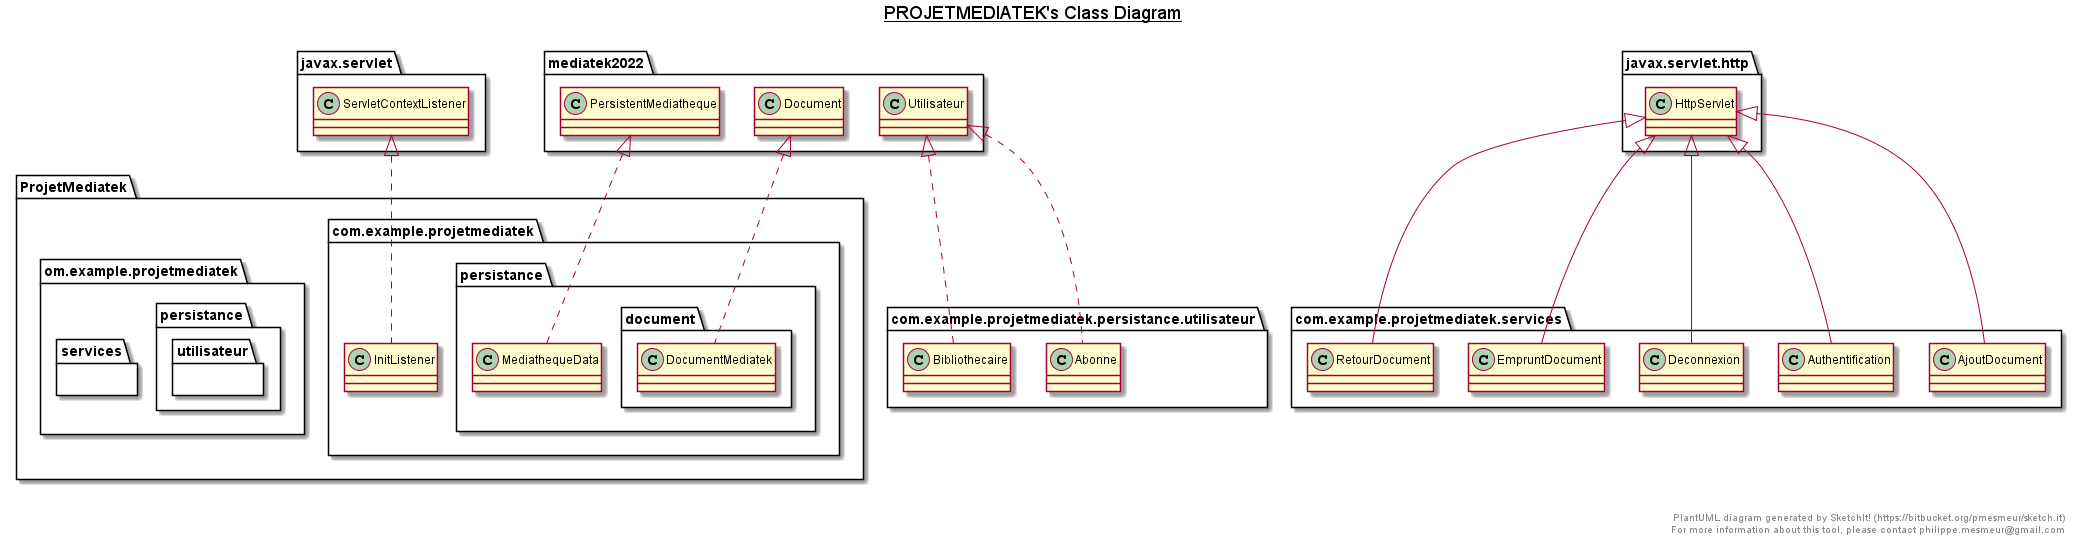

The diagram above was rendered by PlantUML. Its source (embedded in the PNG):
@startuml

title __PROJETMEDIATEK's Class Diagram__\n

  namespace  ProjetMediatek{
    namespace com.example.projetmediatek {
      class com.example.projetmediatek.InitListener {
      }
    }
  }
  

  namespace  ProjetMediatek{
    namespace com.example.projetmediatek {
      namespace persistance {
        class com.example.projetmediatek.persistance.MediathequeData {
        }
      }
    }
  }
  

  namespace ProjetMediatek {
    namespace com.example.projetmediatek {
      namespace persistance {
        namespace document {
          class com.example.projetmediatek.persistance.document.DocumentMediatek {
          }
        }
      }
    }
  }
  

  namespace ProjetMediatek{
    namespace om.example.projetmediatek {
      namespace persistance {
        namespace utilisateur {
          class com.example.projetmediatek.persistance.utilisateur.Abonne {
          }
        }
      }
    }
  }
  

  namespace ProjetMediatek {
    namespace om.example.projetmediatek {
      namespace persistance {
        namespace utilisateur {
          class com.example.projetmediatek.persistance.utilisateur.Bibliothecaire {
          }
        }
      }
    }
  }
  

  namespace ProjetMediatek {
    namespace om.example.projetmediatek {
      namespace services {
        class com.example.projetmediatek.services.AjoutDocument {
        }
      }
    }
  }
  

  namespace ProjetMediatek {
    namespace om.example.projetmediatek {
      namespace services {
        class com.example.projetmediatek.services.Authentification {
        }
      }
    }
  }
  

  namespace ProjetMediatek {
    namespace om.example.projetmediatek {
      namespace services {
        class com.example.projetmediatek.services.Deconnexion {
        }
      }
    }
  }
  

  namespace ProjetMediatek {
    namespace om.example.projetmediatek {
      namespace services {
        class com.example.projetmediatek.services.EmpruntDocument {
        }
      }
    }
  }
  

  namespace ProjetMediatek {
    namespace om.example.projetmediatek {
      namespace services {
        class com.example.projetmediatek.services.RetourDocument {
        }
      }
    }
  }
  

  com.example.projetmediatek.InitListener .up.|> javax.servlet.ServletContextListener
  com.example.projetmediatek.persistance.MediathequeData .up.|> mediatek2022.PersistentMediatheque
  com.example.projetmediatek.persistance.document.DocumentMediatek .up.|> mediatek2022.Document
  com.example.projetmediatek.persistance.utilisateur.Abonne .up.|> mediatek2022.Utilisateur
  com.example.projetmediatek.persistance.utilisateur.Bibliothecaire .up.|> mediatek2022.Utilisateur
  com.example.projetmediatek.services.AjoutDocument -up-|> javax.servlet.http.HttpServlet
  com.example.projetmediatek.services.Authentification -up-|> javax.servlet.http.HttpServlet
  com.example.projetmediatek.services.Deconnexion -up-|> javax.servlet.http.HttpServlet
  com.example.projetmediatek.services.EmpruntDocument -up-|> javax.servlet.http.HttpServlet
  com.example.projetmediatek.services.RetourDocument -up-|> javax.servlet.http.HttpServlet


right footer


PlantUML diagram generated by SketchIt! (https://bitbucket.org/pmesmeur/sketch.it)
For more information about this tool, please contact philippe.mesmeur@gmail.com
endfooter

@enduml